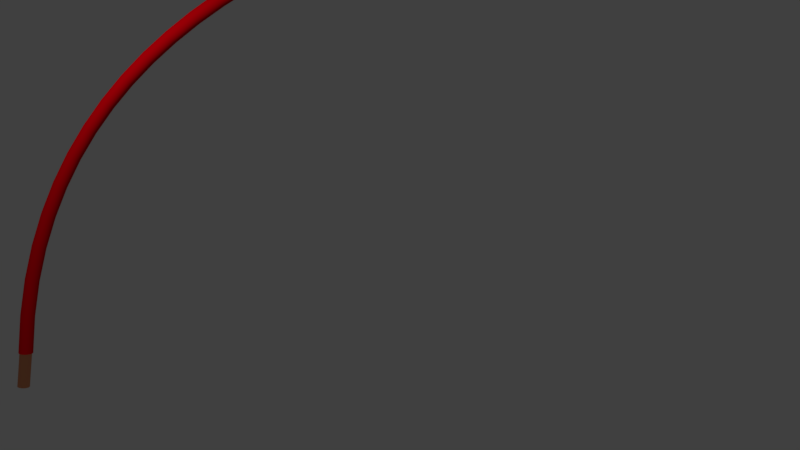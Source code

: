 # Source: housingWirePositive.blend  (saved by Blender 2.79.0; exported with 4.5.12 LTS)
import bpy
from mathutils import Matrix  # noqa: F401  (used for matrix-valued properties, if any)

bpy.ops.wm.read_factory_settings(use_empty=True)
scene = bpy.context.scene
scene.name = 'Scene'

# ---- collections
col_collection_1 = bpy.data.collections.new('Collection 1'); scene.collection.children.link(col_collection_1)

# ---- materials (node trees are filled in below, after node groups)
mat_material_004 = bpy.data.materials.new('Material.004')
mat_material_004.alpha_threshold = 0.0
mat_material_004.roughness = 0.5
mat_material_005 = bpy.data.materials.new('Material.005')
mat_material_005.alpha_threshold = 0.0
mat_material_005.roughness = 0.5
mat_material_001 = bpy.data.materials.new('Material.001')
mat_material_001.alpha_threshold = 0.0
mat_material_001.roughness = 0.5
mat_material_002 = bpy.data.materials.new('Material.002')
mat_material_002.alpha_threshold = 0.0
mat_material_002.roughness = 0.5

# ---- material node trees
mat_material_004.use_nodes = True; mat_material_004.node_tree.nodes.clear()
_N = mat_material_004.node_tree.nodes; _L = mat_material_004.node_tree.links
n0 = _N.new('ShaderNodeOutputMaterial'); n0.name = 'Material Output'; n0.location = (300, 300)
n1 = _N.new('ShaderNodeBsdfAnisotropic'); n1.name = 'Glossy BSDF'; n1.location = (10, 300)
n1.distribution = 'GGX'
n1.inputs[0].default_value = (0.7991, 0.305, 0.147, 1.0)
n1.inputs[1].default_value = 0.3162
_L.new(n1.outputs[0], n0.inputs[0])
n0.is_active_output = True
mat_material_005.use_nodes = True; mat_material_005.node_tree.nodes.clear()
_N = mat_material_005.node_tree.nodes; _L = mat_material_005.node_tree.links
n0 = _N.new('ShaderNodeOutputMaterial'); n0.name = 'Material Output'; n0.location = (300, 300)
n1 = _N.new('ShaderNodeBsdfAnisotropic'); n1.name = 'Glossy BSDF'; n1.location = (10, 300)
n1.distribution = 'GGX'
n1.inputs[0].default_value = (0.7991, 0.305, 0.147, 1.0)
n1.inputs[1].default_value = 0.3162
_L.new(n1.outputs[0], n0.inputs[0])
n0.is_active_output = True
mat_material_001.use_nodes = True; mat_material_001.node_tree.nodes.clear()
_N = mat_material_001.node_tree.nodes; _L = mat_material_001.node_tree.links
n0 = _N.new('ShaderNodeOutputMaterial'); n0.name = 'Material Output'; n0.location = (300, 300)
n1 = _N.new('ShaderNodeBsdfDiffuse'); n1.name = 'Diffuse BSDF'; n1.location = (10, 300)
n1.inputs[0].default_value = (0.7454, 0.0, 0.004777, 1.0)
_L.new(n1.outputs[0], n0.inputs[0])
n0.is_active_output = True
mat_material_002.use_nodes = True; mat_material_002.node_tree.nodes.clear()
_N = mat_material_002.node_tree.nodes; _L = mat_material_002.node_tree.links
n0 = _N.new('ShaderNodeOutputMaterial'); n0.name = 'Material Output'; n0.location = (300, 300)
n1 = _N.new('ShaderNodeBsdfAnisotropic'); n1.name = 'Glossy BSDF'; n1.location = (10, 300)
n1.distribution = 'GGX'
n1.inputs[0].default_value = (0.03942, 0.03942, 0.03942, 1.0)
n1.inputs[1].default_value = 0.7378
_L.new(n1.outputs[0], n0.inputs[0])
n0.is_active_output = True

# ---- world
world_world = bpy.data.worlds.new('World'); scene.world = world_world
world_world.color = (0.05088, 0.05088, 0.05088)
world_world.use_sun_shadow = False
world_world.sun_shadow_jitter_overblur = 0.0
world_world.cycles.sampling_method = 'MANUAL'

# ---- cameras
cam_camera = bpy.data.cameras.new('Camera')
cam_camera.clip_end = 100.0
cam_camera.lens = 35.0
cam_camera.sensor_width = 32.0
cam_camera.sensor_height = 18.0
cam_camera.ortho_scale = 7.314
cam_camera.dof.focus_distance = 0.0

# ---- lights
light_lamp = bpy.data.lights.new('Lamp', 'POINT')
light_lamp.transmission_factor = 0.0
light_lamp.cutoff_distance = 30.0
light_lamp.energy = 100.0
light_lamp.shadow_buffer_clip_start = 1.001
light_lamp.shadow_soft_size = 0.1
light_lamp.shadow_maximum_resolution = 0.006
light_lamp.use_absolute_resolution = True

# ---- meshes
me_cylinder = bpy.data.meshes.new('Cylinder')
me_cylinder.from_pydata([(-139.2, 41.24, 65.37), (-135.8, 39.08, 70.13), (-139.0, 41.35, 65.31), (-135.6, 39.19, 70.07), (-138.8, 41.42, 65.23), (-135.5, 39.26, 69.99), (-138.7, 41.46, 65.13), (-135.3, 39.3, 69.89), (-138.5, 41.47, 65.02), (-135.1, 39.31, 69.78), (-138.4, 41.44, 64.9), (-135.0, 39.28, 69.66), (-138.2, 41.38, 64.77), (-134.9, 39.22, 69.53), (-138.1, 41.28, 64.65), (-134.7, 39.12, 69.41), (-138.0, 41.15, 64.53), (-134.7, 38.99, 69.29), (-138.0, 41.0, 64.42), (-134.6, 38.84, 69.18), (-137.9, 40.83, 64.32), (-134.6, 38.67, 69.08), (-137.9, 40.65, 64.24), (-134.6, 38.49, 69.0), (-138.0, 40.47, 64.19), (-134.6, 38.31, 68.95), (-138.0, 40.29, 64.15), (-134.7, 38.13, 68.91), (-138.1, 40.12, 64.14), (-134.8, 37.95, 68.9), (-138.2, 39.96, 64.15), (-134.9, 37.8, 68.92), (-138.4, 39.82, 64.19), (-135.0, 37.66, 68.95), (-138.5, 39.72, 64.25), (-135.2, 37.55, 69.02), (-138.7, 39.64, 64.34), (-135.3, 37.48, 69.1), (-138.8, 39.6, 64.43), (-135.5, 37.44, 69.2), (-139.0, 39.59, 64.55), (-135.6, 37.43, 69.31), (-139.2, 39.62, 64.67), (-135.8, 37.46, 69.43), (-139.3, 39.69, 64.79), (-135.9, 37.52, 69.55), (-139.4, 39.78, 64.92), (-136.0, 37.62, 69.68), (-139.5, 39.91, 65.04), (-136.1, 37.75, 69.8), (-139.6, 40.06, 65.15), (-136.2, 37.9, 69.91), (-139.6, 40.23, 65.24), (-136.2, 38.07, 70.0), (-139.6, 40.41, 65.32), (-136.2, 38.25, 70.08), (-139.6, 40.59, 65.38), (-136.2, 38.43, 70.14), (-139.5, 40.77, 65.41), (-136.1, 38.61, 70.17), (-139.4, 40.95, 65.42), (-136.0, 38.79, 70.18), (-139.3, 41.1, 65.41), (-135.9, 38.94, 70.17), (10.61, -32.62, -0.664), (9.885, -32.04, 5.485), (10.8, -32.63, -0.6418), (10.08, -32.06, 5.507), (10.99, -32.68, -0.6166), (10.27, -32.11, 5.532), (11.16, -32.77, -0.5892), (10.44, -32.2, 5.559), (11.32, -32.89, -0.5607), (10.59, -32.31, 5.588), (11.44, -33.03, -0.5323), (10.72, -32.46, 5.616), (11.54, -33.2, -0.505), (10.82, -32.63, 5.644), (11.6, -33.39, -0.4798), (10.88, -32.82, 5.669), (11.62, -33.58, -0.4578), (10.9, -33.01, 5.691), (11.61, -33.78, -0.4397), (10.88, -33.2, 5.709), (11.55, -33.96, -0.4263), (10.83, -33.39, 5.722), (11.47, -34.14, -0.4181), (10.74, -33.57, 5.73), (11.35, -34.29, -0.4154), (10.62, -33.72, 5.733), (11.2, -34.42, -0.4183), (10.47, -33.85, 5.73), (11.03, -34.52, -0.4267), (10.3, -33.95, 5.722), (10.84, -34.58, -0.4403), (10.12, -34.01, 5.708), (10.65, -34.61, -0.4585), (9.924, -34.03, 5.69), (10.45, -34.59, -0.4807), (9.73, -34.02, 5.668), (10.27, -34.54, -0.5059), (9.542, -33.97, 5.643), (10.09, -34.45, -0.5333), (9.368, -33.88, 5.615), (9.94, -34.34, -0.5618), (9.215, -33.76, 5.587), (9.813, -34.19, -0.5902), (9.089, -33.62, 5.558), (9.718, -34.02, -0.6175), (8.993, -33.45, 5.531), (9.658, -33.83, -0.6427), (8.933, -33.26, 5.506), (9.635, -33.64, -0.6647), (8.91, -33.07, 5.484), (9.65, -33.45, -0.6828), (8.926, -32.87, 5.466), (9.703, -33.26, -0.6962), (8.978, -32.69, 5.452), (9.791, -33.08, -0.7044), (9.067, -32.51, 5.444), (9.912, -32.93, -0.7071), (9.188, -32.36, 5.441), (10.06, -32.8, -0.7042), (9.336, -32.23, 5.444), (10.23, -32.7, -0.6958), (9.506, -32.13, 5.453), (10.42, -32.64, -0.6822), (9.691, -32.07, 5.466)], [], [(0, 1, 3, 2), (2, 3, 5, 4), (4, 5, 7, 6), (6, 7, 9, 8), (8, 9, 11, 10), (10, 11, 13, 12), (12, 13, 15, 14), (14, 15, 17, 16), (16, 17, 19, 18), (18, 19, 21, 20), (20, 21, 23, 22), (22, 23, 25, 24), (24, 25, 27, 26), (26, 27, 29, 28), (28, 29, 31, 30), (30, 31, 33, 32), (32, 33, 35, 34), (34, 35, 37, 36), (36, 37, 39, 38), (38, 39, 41, 40), (40, 41, 43, 42), (42, 43, 45, 44), (44, 45, 47, 46), (46, 47, 49, 48), (48, 49, 51, 50), (50, 51, 53, 52), (52, 53, 55, 54), (54, 55, 57, 56), (56, 57, 59, 58), (58, 59, 61, 60), (3, 1, 63, 61, 59, 57, 55, 53, 51, 49, 47, 45, 43, 41, 39, 37, 35, 33, 31, 29, 27, 25, 23, 21, 19, 17, 15, 13, 11, 9, 7, 5), (60, 61, 63, 62), (62, 63, 1, 0), (0, 2, 4, 6, 8, 10, 12, 14, 16, 18, 20, 22, 24, 26, 28, 30, 32, 34, 36, 38, 40, 42, 44, 46, 48, 50, 52, 54, 56, 58, 60, 62), (64, 65, 67, 66), (66, 67, 69, 68), (68, 69, 71, 70), (70, 71, 73, 72), (72, 73, 75, 74), (74, 75, 77, 76), (76, 77, 79, 78), (78, 79, 81, 80), (80, 81, 83, 82), (82, 83, 85, 84), (84, 85, 87, 86), (86, 87, 89, 88), (88, 89, 91, 90), (90, 91, 93, 92), (92, 93, 95, 94), (94, 95, 97, 96), (96, 97, 99, 98), (98, 99, 101, 100), (100, 101, 103, 102), (102, 103, 105, 104), (104, 105, 107, 106), (106, 107, 109, 108), (108, 109, 111, 110), (110, 111, 113, 112), (112, 113, 115, 114), (114, 115, 117, 116), (116, 117, 119, 118), (118, 119, 121, 120), (120, 121, 123, 122), (122, 123, 125, 124), (67, 65, 127, 125, 123, 121, 119, 117, 115, 113, 111, 109, 107, 105, 103, 101, 99, 97, 95, 93, 91, 89, 87, 85, 83, 81, 79, 77, 75, 73, 71, 69), (124, 125, 127, 126), (126, 127, 65, 64), (64, 66, 68, 70, 72, 74, 76, 78, 80, 82, 84, 86, 88, 90, 92, 94, 96, 98, 100, 102, 104, 106, 108, 110, 112, 114, 116, 118, 120, 122, 124, 126)])
me_cylinder.polygons.foreach_set('material_index', [0, 0, 0, 0, 0, 0, 0, 0, 0, 0, 0, 0, 0, 0, 0, 0, 0, 0, 0, 0, 0, 0, 0, 0, 0, 0, 0, 0, 0, 0, 0, 0, 0, 0, 1, 1, 1, 1, 1, 1, 1, 1, 1, 1, 1, 1, 1, 1, 1, 1, 1, 1, 1, 1, 1, 1, 1, 1, 1, 1, 1, 1, 1, 1, 1, 1, 1, 1])
me_cylinder.materials.append(mat_material_004)
me_cylinder.materials.append(mat_material_005)
me_cylinder.use_remesh_preserve_volume = False
me_cylinder.use_remesh_preserve_attributes = False
me_cylinder.use_mirror_vertex_groups = False
me_cylinder.update()

# ---- curves / text
cu_beziercircle = bpy.data.curves.new('BezierCircle', 'CURVE')
cu_beziercircle.dimensions = '3D'
_sp = cu_beziercircle.splines.new('BEZIER'); _sp.bezier_points.add(3)
_sp.bezier_points.foreach_set('co', [-1.0, 0.0, 0.0, 0.0, 1.0, 0.0, 1.0, 0.0, 0.0, 0.0, -1.0, 0.0])
_sp.bezier_points.foreach_set('handle_left', [-1.0, -0.5521, 0.0, -0.5521, 1.0, 0.0, 1.0, 0.5521, 0.0, 0.5521, -1.0, 0.0])
_sp.bezier_points.foreach_set('handle_right', [-1.0, 0.5521, 0.0, 0.5521, 1.0, 0.0, 1.0, -0.5521, 0.0, -0.5521, -1.0, 0.0])
for _p, _l, _r in zip(_sp.bezier_points, ['AUTO', 'AUTO', 'AUTO', 'AUTO'], ['AUTO', 'AUTO', 'AUTO', 'AUTO']): _p.handle_left_type = _l; _p.handle_right_type = _r
_sp.order_u = 0
_sp.order_v = 0
_sp.use_cyclic_u = True
cu_beziercircle.use_path = True
cu_beziercircle.use_path_clamp = True
cu_beziercircle.bevel_resolution = 0
cu_beziercircle.fill_mode = 'HALF'
cu_nurbspath = bpy.data.curves.new('NurbsPath', 'CURVE')
cu_nurbspath.dimensions = '3D'
_sp = cu_nurbspath.splines.new('NURBS'); _sp.points.add(4)
_sp.points.foreach_set('co', [-1.885, 1.758, 0.2832, 1.0, -1.53, 1.93, 0.6162, 1.0, -0.4155, 1.578, 0.7697, 1.0, 1.375, 0.8136, 1.151, 1.0, 1.248, -0.6086, 0.08907, 1.0])
_sp.order_u = 5
_sp.order_v = 0
_sp.use_endpoint_u = True
cu_nurbspath.materials.append(mat_material_001)
cu_nurbspath.materials.append(mat_material_002)
cu_nurbspath.use_path = True
cu_nurbspath.use_path_clamp = True
cu_nurbspath.bevel_mode = 'OBJECT'
cu_nurbspath.bevel_resolution = 0
cu_nurbspath.fill_mode = 'HALF'

# ---- objects
ob_cylinder = bpy.data.objects.new('Cylinder', me_cylinder)
ob_beziercircle = bpy.data.objects.new('BezierCircle', cu_beziercircle)
ob_nurbspath = bpy.data.objects.new('NurbsPath', cu_nurbspath)
ob_lamp = bpy.data.objects.new('Lamp', light_lamp)
ob_camera = bpy.data.objects.new('Camera', cam_camera)

# ---- transforms, parenting, visibility, modifiers, constraints
ob_cylinder.location = (3.039, 0.4355, 1.373)
ob_cylinder.rotation_euler = (-0.02162, 0.02973, -0.03875)
ob_cylinder.scale = (0.06646, 0.06646, 0.06646)
ob_cylinder.lineart.crease_threshold = 0.0
ob_beziercircle.location = (0.0, 5.626, 0.0)
ob_beziercircle.scale = (-0.02641, -0.02641, -0.02641)
ob_beziercircle.lineart.crease_threshold = 0.0
ob_nurbspath.location = (0.0, 0.0, 2.472)
ob_nurbspath.rotation_euler = (0.8452, -0.1212, -0.1055)
ob_nurbspath.scale = (2.947, 2.947, 2.947)
ob_nurbspath.lineart.crease_threshold = 0.0
ob_lamp.location = (4.076, 1.005, 5.904)
ob_lamp.rotation_euler = (0.6503, 0.05522, 1.866)
ob_lamp.lock_rotations_4d = False
ob_lamp.empty_display_type = 'ARROWS'
ob_lamp.color = (0.0, 0.0, 0.0, 0.0)
ob_lamp.lineart.crease_threshold = 0.0
ob_camera.location = (4.432, 8.809, 4.107)
ob_camera.rotation_euler = (1.479, -4.945e-05, 2.655)
ob_camera.lock_rotations_4d = False
ob_camera.empty_display_type = 'ARROWS'
ob_camera.color = (0.0, 0.0, 0.0, 0.0)
ob_camera.display_type = 'WIRE'
ob_camera.lineart.crease_threshold = 0.0
cu_nurbspath.bevel_object = ob_beziercircle

# ---- collection membership
col_collection_1.objects.link(ob_cylinder)
col_collection_1.objects.link(ob_beziercircle)
col_collection_1.objects.link(ob_nurbspath)
col_collection_1.objects.link(ob_lamp)
col_collection_1.objects.link(ob_camera)

# ---- scene / render settings (as saved in the file)
scene.camera = ob_camera
scene.frame_start = 1; scene.frame_end = 250; scene.frame_set(1)
scene.render.engine = 'CYCLES'
scene.render.resolution_percentage = 50
scene.render.dither_intensity = 0.0
scene.cycles.use_denoising = False
scene.cycles.samples = 128
scene.cycles.sampling_pattern = 'TABULATED_SOBOL'
scene.cycles.use_adaptive_sampling = False
scene.cycles.use_light_tree = False
scene.cycles.blur_glossy = 0.0
scene.cycles.sample_clamp_indirect = 0.0
scene.view_settings.view_transform = 'Standard'
bpy.context.view_layer.update()

